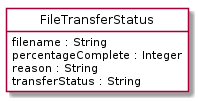

The diagram above was rendered by PlantUML. Its source (embedded in the PNG):
@startuml
hide circle
hide methods
hide stereotype
show <<Enumeration>> stereotype
skinparam class {
   BackgroundColor<<Enumeration>> #E6F5F7
   BackgroundColor<<Ref>> #FFFFE0
   BackgroundColor<<Pivot>> #FFFFFFF
   BackgroundColor<<SimpleType>> #E2F0DA
   BackgroundColor #FCF2E3
}

class FileTransferStatus <<Pivot>> {
    filename : String
    percentageComplete : Integer
    reason : String
    transferStatus : String
}


@enduml